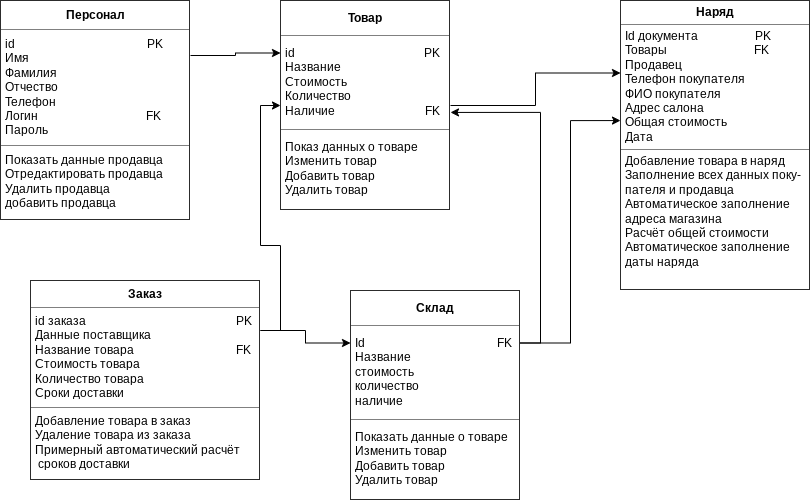

The diagram above was exported from draw.io. Its source (the exported page's mxGraphModel, read from the mxfile embedded in the PNG):
<mxGraphModel dx="1422" dy="748" grid="1" gridSize="10" guides="1" tooltips="1" connect="1" arrows="1" fold="1" page="1" pageScale="1" pageWidth="827" pageHeight="1169" math="0" shadow="0">
  <root>
    <mxCell id="0" />
    <mxCell id="1" parent="0" />
    <mxCell id="hMs64hlTnvs2onuDDJ6Z-14" style="edgeStyle=orthogonalEdgeStyle;rounded=0;orthogonalLoop=1;jettySize=auto;html=1;exitX=1;exitY=0.25;exitDx=0;exitDy=0;entryX=0;entryY=0.25;entryDx=0;entryDy=0;" parent="1" source="hMs64hlTnvs2onuDDJ6Z-11" target="hMs64hlTnvs2onuDDJ6Z-12" edge="1">
      <mxGeometry relative="1" as="geometry" />
    </mxCell>
    <mxCell id="hMs64hlTnvs2onuDDJ6Z-11" value="&lt;table border=&quot;1&quot; width=&quot;100%&quot; height=&quot;100%&quot; cellpadding=&quot;4&quot; style=&quot;width:100%;height:100%;border-collapse:collapse;&quot;&gt;&lt;tbody&gt;&lt;tr&gt;&lt;th align=&quot;center&quot;&gt;Персонал&lt;/th&gt;&lt;/tr&gt;&lt;tr&gt;&lt;td&gt;id&amp;nbsp; &amp;nbsp; &amp;nbsp; &amp;nbsp; &amp;nbsp; &amp;nbsp; &amp;nbsp; &amp;nbsp; &amp;nbsp; &amp;nbsp; &amp;nbsp; &amp;nbsp; &amp;nbsp; &amp;nbsp; &amp;nbsp; &amp;nbsp; &amp;nbsp; &amp;nbsp; &amp;nbsp; &amp;nbsp; &amp;nbsp; &amp;nbsp; PK&lt;br&gt;Имя&lt;br&gt;Фамилия&lt;br&gt;Отчество&lt;br&gt;Телефон&lt;br&gt;Логин&amp;nbsp; &amp;nbsp; &amp;nbsp; &amp;nbsp; &amp;nbsp; &amp;nbsp; &amp;nbsp; &amp;nbsp; &amp;nbsp; &amp;nbsp; &amp;nbsp; &amp;nbsp; &amp;nbsp; &amp;nbsp; &amp;nbsp; &amp;nbsp; &amp;nbsp; &amp;nbsp; FK&lt;br&gt;Пароль&lt;/td&gt;&lt;/tr&gt;&lt;tr&gt;&lt;td&gt;Показать данные продавца&lt;br&gt;Отредактировать продавца&lt;br&gt;Удалить продавца&lt;br&gt;добавить продавца&lt;/td&gt;&lt;/tr&gt;&lt;/tbody&gt;&lt;/table&gt;" style="text;html=1;strokeColor=none;fillColor=none;overflow=fill;" parent="1" vertex="1">
      <mxGeometry x="10" y="10" width="190" height="220" as="geometry" />
    </mxCell>
    <mxCell id="ZjrVUmSmyG0N5iqGE4O5-3" style="edgeStyle=orthogonalEdgeStyle;rounded=0;orthogonalLoop=1;jettySize=auto;html=1;entryX=0;entryY=0.25;entryDx=0;entryDy=0;" parent="1" source="hMs64hlTnvs2onuDDJ6Z-12" target="hMs64hlTnvs2onuDDJ6Z-18" edge="1">
      <mxGeometry relative="1" as="geometry" />
    </mxCell>
    <mxCell id="hMs64hlTnvs2onuDDJ6Z-12" value="&lt;table border=&quot;1&quot; width=&quot;100%&quot; height=&quot;100%&quot; cellpadding=&quot;4&quot; style=&quot;width:100%;height:100%;border-collapse:collapse;&quot;&gt;&lt;tbody&gt;&lt;tr&gt;&lt;th align=&quot;center&quot;&gt;Товар&lt;/th&gt;&lt;/tr&gt;&lt;tr&gt;&lt;td&gt;id&amp;nbsp; &amp;nbsp; &amp;nbsp; &amp;nbsp; &amp;nbsp; &amp;nbsp; &amp;nbsp; &amp;nbsp; &amp;nbsp; &amp;nbsp; &amp;nbsp; &amp;nbsp; &amp;nbsp; &amp;nbsp; &amp;nbsp; &amp;nbsp; &amp;nbsp; &amp;nbsp; &amp;nbsp; &amp;nbsp; &amp;nbsp; &amp;nbsp;PK&lt;br&gt;Название&lt;br&gt;Стоимость&lt;br&gt;Количество&lt;br&gt;Наличие&amp;nbsp; &amp;nbsp; &amp;nbsp; &amp;nbsp; &amp;nbsp; &amp;nbsp; &amp;nbsp; &amp;nbsp; &amp;nbsp; &amp;nbsp; &amp;nbsp; &amp;nbsp; &amp;nbsp; &amp;nbsp; &amp;nbsp; FK&lt;/td&gt;&lt;/tr&gt;&lt;tr&gt;&lt;td&gt;Показ данных о товаре&lt;br&gt;Изменить товар&lt;br&gt;Добавить товар&lt;br&gt;Удалить товар&lt;/td&gt;&lt;/tr&gt;&lt;/tbody&gt;&lt;/table&gt;" style="text;html=1;strokeColor=none;fillColor=none;overflow=fill;" parent="1" vertex="1">
      <mxGeometry x="290" y="10" width="170" height="210" as="geometry" />
    </mxCell>
    <mxCell id="hMs64hlTnvs2onuDDJ6Z-17" style="edgeStyle=orthogonalEdgeStyle;rounded=0;orthogonalLoop=1;jettySize=auto;html=1;exitX=1;exitY=0.25;exitDx=0;exitDy=0;entryX=1;entryY=0.533;entryDx=0;entryDy=0;entryPerimeter=0;" parent="1" source="hMs64hlTnvs2onuDDJ6Z-15" target="hMs64hlTnvs2onuDDJ6Z-12" edge="1">
      <mxGeometry relative="1" as="geometry" />
    </mxCell>
    <mxCell id="ZjrVUmSmyG0N5iqGE4O5-2" style="edgeStyle=orthogonalEdgeStyle;rounded=0;orthogonalLoop=1;jettySize=auto;html=1;exitX=1;exitY=0.25;exitDx=0;exitDy=0;entryX=0;entryY=0.414;entryDx=0;entryDy=0;entryPerimeter=0;" parent="1" source="hMs64hlTnvs2onuDDJ6Z-15" target="hMs64hlTnvs2onuDDJ6Z-18" edge="1">
      <mxGeometry relative="1" as="geometry" />
    </mxCell>
    <mxCell id="hMs64hlTnvs2onuDDJ6Z-15" value="&lt;table border=&quot;1&quot; width=&quot;100%&quot; height=&quot;100%&quot; cellpadding=&quot;4&quot; style=&quot;width:100%;height:100%;border-collapse:collapse;&quot;&gt;&lt;tbody&gt;&lt;tr&gt;&lt;th align=&quot;center&quot;&gt;Склад&lt;/th&gt;&lt;/tr&gt;&lt;tr&gt;&lt;td&gt;Id&amp;nbsp; &amp;nbsp; &amp;nbsp; &amp;nbsp; &amp;nbsp; &amp;nbsp; &amp;nbsp; &amp;nbsp; &amp;nbsp; &amp;nbsp; &amp;nbsp; &amp;nbsp; &amp;nbsp; &amp;nbsp; &amp;nbsp; &amp;nbsp; &amp;nbsp; &amp;nbsp; &amp;nbsp; &amp;nbsp; &amp;nbsp; &amp;nbsp; FK&lt;br&gt;Название&lt;br&gt;стоимость&lt;br&gt;количество&lt;br&gt;наличие&lt;/td&gt;&lt;/tr&gt;&lt;tr&gt;&lt;td&gt;Показать данные о товаре&lt;br&gt;Изменить товар&lt;br&gt;Добавить товар&lt;br&gt;Удалить товар&lt;/td&gt;&lt;/tr&gt;&lt;/tbody&gt;&lt;/table&gt;" style="text;html=1;strokeColor=none;fillColor=none;overflow=fill;" parent="1" vertex="1">
      <mxGeometry x="360" y="300" width="170" height="210" as="geometry" />
    </mxCell>
    <mxCell id="hMs64hlTnvs2onuDDJ6Z-18" value="&lt;table border=&quot;1&quot; width=&quot;100%&quot; height=&quot;100%&quot; cellpadding=&quot;4&quot; style=&quot;width:100%;height:100%;border-collapse:collapse;&quot;&gt;&lt;tbody&gt;&lt;tr&gt;&lt;th align=&quot;center&quot;&gt;Наряд&lt;/th&gt;&lt;/tr&gt;&lt;tr&gt;&lt;td&gt;Id документа&amp;nbsp; &amp;nbsp; &amp;nbsp; &amp;nbsp; &amp;nbsp; &amp;nbsp; &amp;nbsp; &amp;nbsp; &amp;nbsp; &amp;nbsp;PK&lt;br&gt;Товары&amp;nbsp; &amp;nbsp; &amp;nbsp; &amp;nbsp; &amp;nbsp; &amp;nbsp; &amp;nbsp; &amp;nbsp; &amp;nbsp; &amp;nbsp; &amp;nbsp; &amp;nbsp; &amp;nbsp; &amp;nbsp; &amp;nbsp;FK&lt;br&gt;Продавец&lt;br&gt;Телефон покупателя&lt;br&gt;ФИО покупателя&lt;br&gt;Адрес салона&lt;br&gt;Общая стоимость&lt;br&gt;Дата&lt;/td&gt;&lt;/tr&gt;&lt;tr&gt;&lt;td&gt;Добавление товара в наряд&lt;br&gt;Заполнение всех данных поку-&lt;br&gt;пателя и продавца&lt;br&gt;Автоматическое заполнение&lt;br&gt;адреса магазина&lt;br&gt;Расчёт общей стоимости&lt;br&gt;Автоматическое заполнение &lt;br&gt;даты наряда&amp;nbsp;&lt;br&gt;&lt;br&gt;&lt;/td&gt;&lt;/tr&gt;&lt;/tbody&gt;&lt;/table&gt;" style="text;html=1;strokeColor=none;fillColor=none;overflow=fill;" parent="1" vertex="1">
      <mxGeometry x="630" y="10" width="190" height="290" as="geometry" />
    </mxCell>
    <mxCell id="hMs64hlTnvs2onuDDJ6Z-21" style="edgeStyle=orthogonalEdgeStyle;rounded=0;orthogonalLoop=1;jettySize=auto;html=1;exitX=1;exitY=0.25;exitDx=0;exitDy=0;entryX=0;entryY=0.5;entryDx=0;entryDy=0;" parent="1" source="hMs64hlTnvs2onuDDJ6Z-20" target="hMs64hlTnvs2onuDDJ6Z-12" edge="1">
      <mxGeometry relative="1" as="geometry" />
    </mxCell>
    <mxCell id="ZjrVUmSmyG0N5iqGE4O5-1" style="edgeStyle=orthogonalEdgeStyle;rounded=0;orthogonalLoop=1;jettySize=auto;html=1;exitX=1;exitY=0.25;exitDx=0;exitDy=0;entryX=0;entryY=0.25;entryDx=0;entryDy=0;" parent="1" source="hMs64hlTnvs2onuDDJ6Z-20" target="hMs64hlTnvs2onuDDJ6Z-15" edge="1">
      <mxGeometry relative="1" as="geometry" />
    </mxCell>
    <mxCell id="hMs64hlTnvs2onuDDJ6Z-20" value="&lt;table border=&quot;1&quot; width=&quot;100%&quot; height=&quot;100%&quot; cellpadding=&quot;4&quot; style=&quot;width:100%;height:100%;border-collapse:collapse;&quot;&gt;&lt;tbody&gt;&lt;tr&gt;&lt;th align=&quot;center&quot;&gt;Заказ&lt;/th&gt;&lt;/tr&gt;&lt;tr&gt;&lt;td&gt;id заказа&amp;nbsp; &amp;nbsp; &amp;nbsp; &amp;nbsp; &amp;nbsp; &amp;nbsp; &amp;nbsp; &amp;nbsp; &amp;nbsp; &amp;nbsp; &amp;nbsp; &amp;nbsp; &amp;nbsp; &amp;nbsp; &amp;nbsp; &amp;nbsp; &amp;nbsp; &amp;nbsp; &amp;nbsp; &amp;nbsp; &amp;nbsp; &amp;nbsp; &amp;nbsp; &amp;nbsp; &amp;nbsp; PK&lt;br&gt;Данные поставщика&lt;br&gt;Название товара&amp;nbsp; &amp;nbsp; &amp;nbsp; &amp;nbsp; &amp;nbsp; &amp;nbsp; &amp;nbsp; &amp;nbsp; &amp;nbsp; &amp;nbsp; &amp;nbsp; &amp;nbsp; &amp;nbsp; &amp;nbsp; &amp;nbsp; &amp;nbsp; &amp;nbsp; FK&lt;br&gt;Стоимость товара&lt;br&gt;Количество товара&lt;br&gt;Сроки доставки&lt;/td&gt;&lt;/tr&gt;&lt;tr&gt;&lt;td&gt;Добавление товара в заказ&lt;br&gt;Удаление товара из заказа&lt;br&gt;Примерный автоматический расчёт&lt;br&gt;&amp;nbsp;сроков доставки&lt;/td&gt;&lt;/tr&gt;&lt;/tbody&gt;&lt;/table&gt;" style="text;html=1;strokeColor=none;fillColor=none;overflow=fill;" parent="1" vertex="1">
      <mxGeometry x="40" y="290" width="230" height="200" as="geometry" />
    </mxCell>
  </root>
</mxGraphModel>